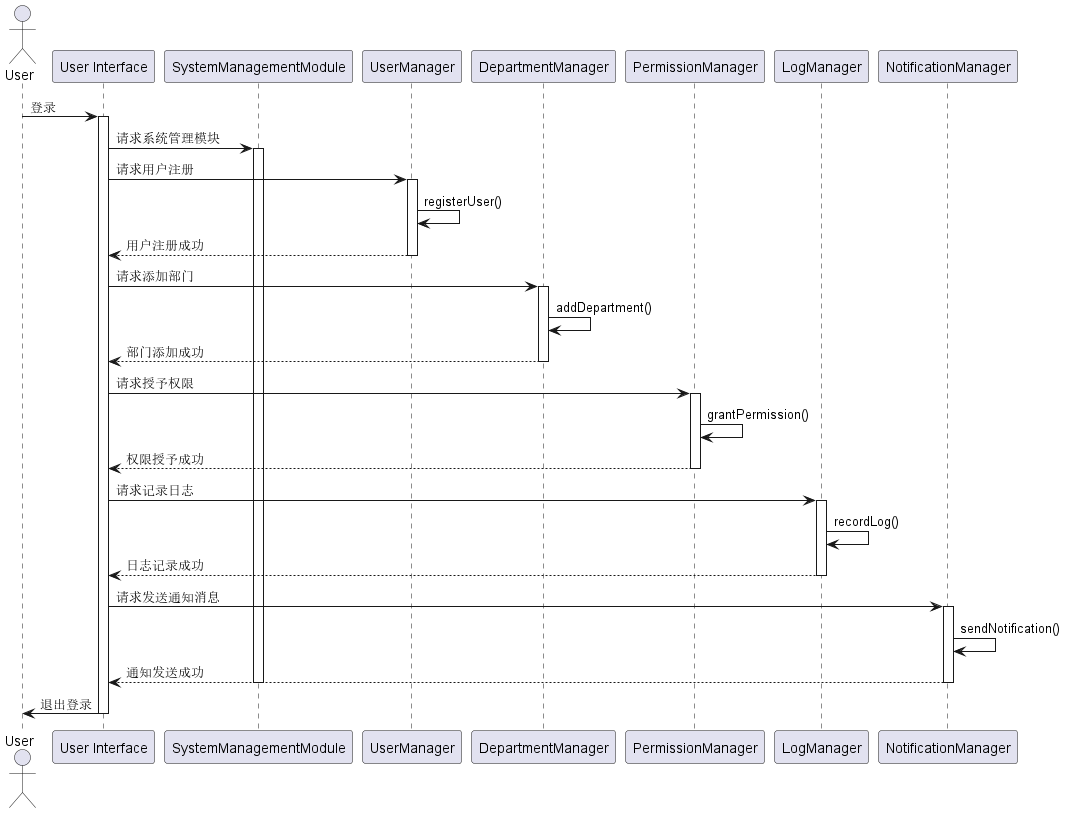

The diagram above was rendered by PlantUML. Its source (embedded in the PNG):
@startuml

actor User
participant "User Interface" as UI
participant SystemManagementModule
participant UserManager
participant DepartmentManager
participant PermissionManager
participant LogManager
participant NotificationManager

User -> UI: 登录
activate UI

UI -> SystemManagementModule: 请求系统管理模块
activate SystemManagementModule

UI -> UserManager: 请求用户注册
activate UserManager
UserManager -> UserManager: registerUser()
UserManager --> UI: 用户注册成功
deactivate UserManager

UI -> DepartmentManager: 请求添加部门
activate DepartmentManager
DepartmentManager -> DepartmentManager: addDepartment()
DepartmentManager --> UI: 部门添加成功
deactivate DepartmentManager

UI -> PermissionManager: 请求授予权限
activate PermissionManager
PermissionManager -> PermissionManager: grantPermission()
PermissionManager --> UI: 权限授予成功
deactivate PermissionManager


UI -> LogManager: 请求记录日志
activate LogManager
LogManager -> LogManager: recordLog()
LogManager --> UI: 日志记录成功
deactivate LogManager

UI -> NotificationManager: 请求发送通知消息
activate NotificationManager
NotificationManager -> NotificationManager: sendNotification()
NotificationManager --> UI: 通知发送成功
deactivate NotificationManager

deactivate SystemManagementModule
UI -> User: 退出登录
deactivate UI

@enduml